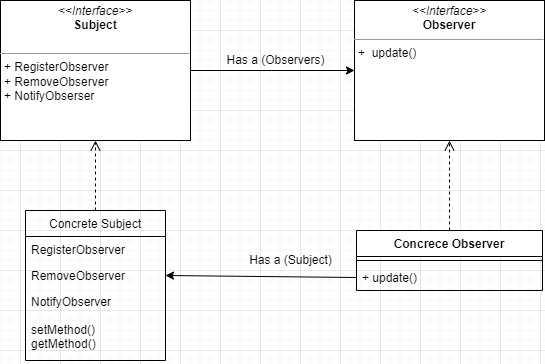

The diagram above was exported from draw.io. Its source (the exported page's mxGraphModel, read from the mxfile embedded in the PNG):
<mxGraphModel dx="690" dy="618" grid="1" gridSize="10" guides="1" tooltips="1" connect="1" arrows="1" fold="1" page="1" pageScale="1" pageWidth="827" pageHeight="1169" math="0" shadow="0">
  <root>
    <mxCell id="WIyWlLk6GJQsqaUBKTNV-0" />
    <mxCell id="WIyWlLk6GJQsqaUBKTNV-1" parent="WIyWlLk6GJQsqaUBKTNV-0" />
    <mxCell id="zTVcSjWkzNeE2SLutYCn-1" value="&lt;p style=&quot;margin: 0px ; margin-top: 4px ; text-align: center&quot;&gt;&lt;i&gt;&amp;lt;&amp;lt;Interface&amp;gt;&amp;gt;&lt;/i&gt;&lt;br&gt;&lt;b&gt;Subject&lt;/b&gt;&lt;/p&gt;&lt;br&gt;&lt;hr size=&quot;1&quot;&gt;&lt;p style=&quot;margin: 0px ; margin-left: 4px&quot;&gt;+ RegisterObserver&lt;br&gt;+ RemoveObserver&lt;/p&gt;&lt;p style=&quot;margin: 0px ; margin-left: 4px&quot;&gt;+ NotifyObserser&lt;/p&gt;" style="verticalAlign=top;align=left;overflow=fill;fontSize=12;fontFamily=Helvetica;html=1;" parent="WIyWlLk6GJQsqaUBKTNV-1" vertex="1">
      <mxGeometry x="60" y="130" width="190" height="140" as="geometry" />
    </mxCell>
    <mxCell id="zTVcSjWkzNeE2SLutYCn-3" value="&lt;p style=&quot;margin: 0px ; margin-top: 4px ; text-align: center&quot;&gt;&lt;i&gt;&amp;lt;&amp;lt;Interface&amp;gt;&amp;gt;&lt;/i&gt;&lt;br&gt;&lt;b&gt;Observer&lt;/b&gt;&lt;/p&gt;&lt;hr size=&quot;1&quot;&gt;&lt;p style=&quot;margin: 0px ; margin-left: 4px&quot;&gt;&lt;/p&gt;&lt;p style=&quot;margin: 0px ; margin-left: 4px&quot;&gt;+&amp;nbsp;&amp;nbsp;&lt;span&gt;update()&lt;/span&gt;&lt;/p&gt;&lt;p style=&quot;margin: 0px ; margin-left: 4px&quot;&gt;&lt;br&gt;&lt;/p&gt;" style="verticalAlign=top;align=left;overflow=fill;fontSize=12;fontFamily=Helvetica;html=1;" parent="WIyWlLk6GJQsqaUBKTNV-1" vertex="1">
      <mxGeometry x="414" y="130" width="190" height="140" as="geometry" />
    </mxCell>
    <mxCell id="zTVcSjWkzNeE2SLutYCn-4" style="edgeStyle=orthogonalEdgeStyle;rounded=0;orthogonalLoop=1;jettySize=auto;html=1;exitX=0.5;exitY=1;exitDx=0;exitDy=0;" parent="WIyWlLk6GJQsqaUBKTNV-1" edge="1">
      <mxGeometry relative="1" as="geometry">
        <mxPoint x="508.23" y="250" as="sourcePoint" />
        <mxPoint x="508.23" y="250" as="targetPoint" />
      </mxGeometry>
    </mxCell>
    <mxCell id="zTVcSjWkzNeE2SLutYCn-5" value="" style="endArrow=classic;html=1;rounded=0;exitX=1;exitY=0.5;exitDx=0;exitDy=0;entryX=0;entryY=0.5;entryDx=0;entryDy=0;" parent="WIyWlLk6GJQsqaUBKTNV-1" source="zTVcSjWkzNeE2SLutYCn-1" target="zTVcSjWkzNeE2SLutYCn-3" edge="1">
      <mxGeometry width="50" height="50" relative="1" as="geometry">
        <mxPoint x="570" y="360" as="sourcePoint" />
        <mxPoint x="620" y="310" as="targetPoint" />
      </mxGeometry>
    </mxCell>
    <mxCell id="zTVcSjWkzNeE2SLutYCn-6" value="Has a (Observers)" style="text;html=1;align=center;verticalAlign=middle;resizable=0;points=[];autosize=1;strokeColor=none;fillColor=none;" parent="WIyWlLk6GJQsqaUBKTNV-1" vertex="1">
      <mxGeometry x="280" y="180" width="110" height="20" as="geometry" />
    </mxCell>
    <mxCell id="zTVcSjWkzNeE2SLutYCn-8" value="Concrece Observer" style="swimlane;fontStyle=1;align=center;verticalAlign=top;childLayout=stackLayout;horizontal=1;startSize=26;horizontalStack=0;resizeParent=1;resizeParentMax=0;resizeLast=0;collapsible=1;marginBottom=0;" parent="WIyWlLk6GJQsqaUBKTNV-1" vertex="1">
      <mxGeometry x="416" y="360" width="186" height="60" as="geometry" />
    </mxCell>
    <mxCell id="zTVcSjWkzNeE2SLutYCn-10" value="" style="line;strokeWidth=1;fillColor=none;align=left;verticalAlign=middle;spacingTop=-1;spacingLeft=3;spacingRight=3;rotatable=0;labelPosition=right;points=[];portConstraint=eastwest;" parent="zTVcSjWkzNeE2SLutYCn-8" vertex="1">
      <mxGeometry y="26" width="186" height="8" as="geometry" />
    </mxCell>
    <mxCell id="zTVcSjWkzNeE2SLutYCn-11" value="+ update()" style="text;strokeColor=none;fillColor=none;align=left;verticalAlign=top;spacingLeft=4;spacingRight=4;overflow=hidden;rotatable=0;points=[[0,0.5],[1,0.5]];portConstraint=eastwest;" parent="zTVcSjWkzNeE2SLutYCn-8" vertex="1">
      <mxGeometry y="34" width="186" height="26" as="geometry" />
    </mxCell>
    <mxCell id="zTVcSjWkzNeE2SLutYCn-12" value="" style="html=1;verticalAlign=bottom;endArrow=open;dashed=1;endSize=8;rounded=0;exitX=0.5;exitY=0;exitDx=0;exitDy=0;entryX=0.5;entryY=1;entryDx=0;entryDy=0;" parent="WIyWlLk6GJQsqaUBKTNV-1" source="zTVcSjWkzNeE2SLutYCn-8" target="zTVcSjWkzNeE2SLutYCn-3" edge="1">
      <mxGeometry relative="1" as="geometry">
        <mxPoint x="508.23" y="350" as="sourcePoint" />
        <mxPoint x="508.23" y="250" as="targetPoint" />
      </mxGeometry>
    </mxCell>
    <mxCell id="zTVcSjWkzNeE2SLutYCn-30" value="Concrete Subject" style="swimlane;fontStyle=0;childLayout=stackLayout;horizontal=1;startSize=26;fillColor=none;horizontalStack=0;resizeParent=1;resizeParentMax=0;resizeLast=0;collapsible=1;marginBottom=0;" parent="WIyWlLk6GJQsqaUBKTNV-1" vertex="1">
      <mxGeometry x="85" y="340" width="140" height="150" as="geometry" />
    </mxCell>
    <mxCell id="zTVcSjWkzNeE2SLutYCn-31" value="RegisterObserver" style="text;strokeColor=none;fillColor=none;align=left;verticalAlign=top;spacingLeft=4;spacingRight=4;overflow=hidden;rotatable=0;points=[[0,0.5],[1,0.5]];portConstraint=eastwest;" parent="zTVcSjWkzNeE2SLutYCn-30" vertex="1">
      <mxGeometry y="26" width="140" height="26" as="geometry" />
    </mxCell>
    <mxCell id="zTVcSjWkzNeE2SLutYCn-32" value="RemoveObserver" style="text;strokeColor=none;fillColor=none;align=left;verticalAlign=top;spacingLeft=4;spacingRight=4;overflow=hidden;rotatable=0;points=[[0,0.5],[1,0.5]];portConstraint=eastwest;" parent="zTVcSjWkzNeE2SLutYCn-30" vertex="1">
      <mxGeometry y="52" width="140" height="26" as="geometry" />
    </mxCell>
    <mxCell id="zTVcSjWkzNeE2SLutYCn-33" value="NotifyObserver&#10;&#10;setMethod()&#10;getMethod()" style="text;strokeColor=none;fillColor=none;align=left;verticalAlign=top;spacingLeft=4;spacingRight=4;overflow=hidden;rotatable=0;points=[[0,0.5],[1,0.5]];portConstraint=eastwest;" parent="zTVcSjWkzNeE2SLutYCn-30" vertex="1">
      <mxGeometry y="78" width="140" height="72" as="geometry" />
    </mxCell>
    <mxCell id="zTVcSjWkzNeE2SLutYCn-34" value="" style="html=1;verticalAlign=bottom;endArrow=open;dashed=1;endSize=8;rounded=0;exitX=0.5;exitY=0;exitDx=0;exitDy=0;entryX=0.5;entryY=1;entryDx=0;entryDy=0;" parent="WIyWlLk6GJQsqaUBKTNV-1" source="zTVcSjWkzNeE2SLutYCn-30" target="zTVcSjWkzNeE2SLutYCn-1" edge="1">
      <mxGeometry relative="1" as="geometry">
        <mxPoint x="260" y="400" as="sourcePoint" />
        <mxPoint x="260" y="300" as="targetPoint" />
      </mxGeometry>
    </mxCell>
    <mxCell id="zTVcSjWkzNeE2SLutYCn-36" value="" style="endArrow=classic;html=1;rounded=0;exitX=0;exitY=0.5;exitDx=0;exitDy=0;entryX=1;entryY=0.5;entryDx=0;entryDy=0;" parent="WIyWlLk6GJQsqaUBKTNV-1" source="zTVcSjWkzNeE2SLutYCn-11" target="zTVcSjWkzNeE2SLutYCn-32" edge="1">
      <mxGeometry width="50" height="50" relative="1" as="geometry">
        <mxPoint x="570" y="360" as="sourcePoint" />
        <mxPoint x="620" y="310" as="targetPoint" />
      </mxGeometry>
    </mxCell>
    <mxCell id="zTVcSjWkzNeE2SLutYCn-37" value="Has a (Subject)" style="text;html=1;align=center;verticalAlign=middle;resizable=0;points=[];autosize=1;strokeColor=none;fillColor=none;" parent="WIyWlLk6GJQsqaUBKTNV-1" vertex="1">
      <mxGeometry x="300" y="380" width="100" height="20" as="geometry" />
    </mxCell>
  </root>
</mxGraphModel>